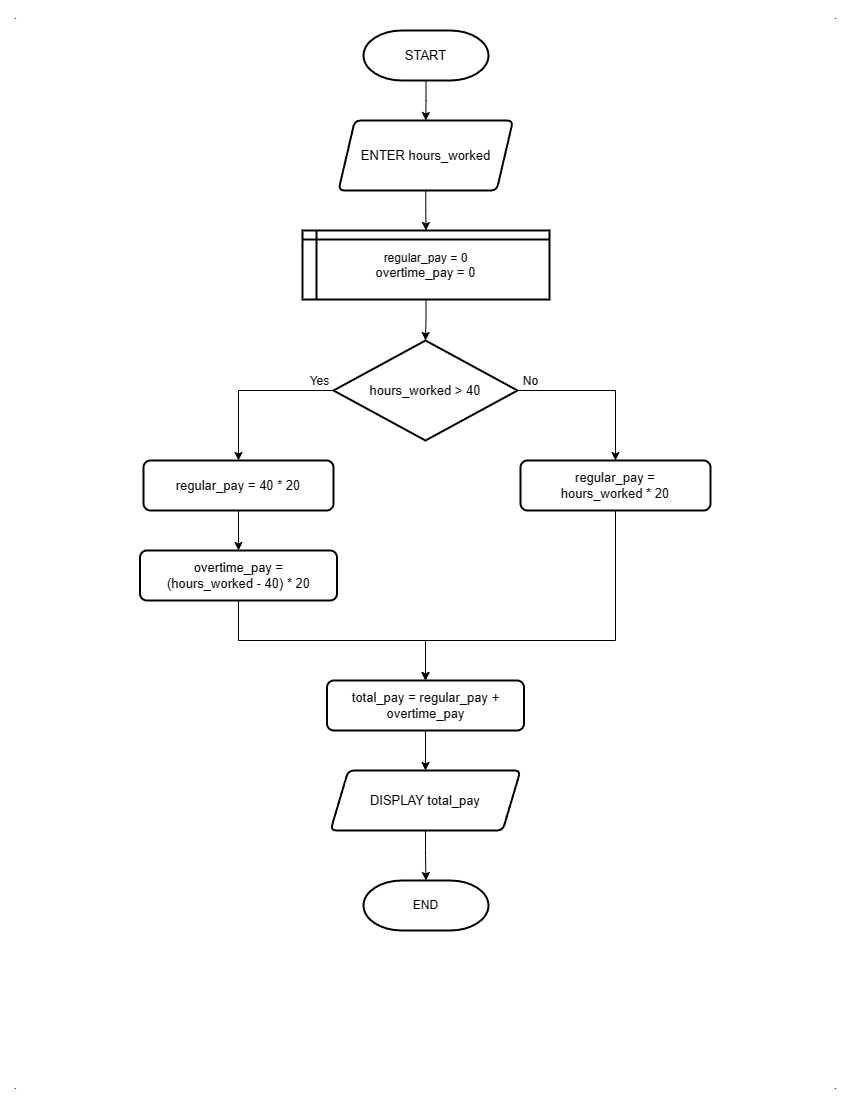

The diagram above was exported from draw.io. Its source (the exported page's mxGraphModel, read from the mxfile embedded in the PNG):
<mxGraphModel dx="880" dy="484" grid="0" gridSize="10" guides="1" tooltips="1" connect="1" arrows="1" fold="1" page="1" pageScale="1" pageWidth="850" pageHeight="1100" math="0" shadow="0">
  <root>
    <mxCell id="0" />
    <mxCell id="1" parent="0" />
    <mxCell id="eLTO50gSQeUL3PJnAw9D-4" style="edgeStyle=orthogonalEdgeStyle;rounded=0;orthogonalLoop=1;jettySize=auto;html=1;" parent="1" source="eLTO50gSQeUL3PJnAw9D-1" target="eLTO50gSQeUL3PJnAw9D-3" edge="1">
      <mxGeometry relative="1" as="geometry" />
    </mxCell>
    <mxCell id="eLTO50gSQeUL3PJnAw9D-1" value="&lt;font style=&quot;font-size: 13px;&quot;&gt;START&lt;/font&gt;" style="strokeWidth=2;html=1;shape=mxgraph.flowchart.terminator;whiteSpace=wrap;" parent="1" vertex="1">
      <mxGeometry x="363" y="30" width="125" height="50" as="geometry" />
    </mxCell>
    <mxCell id="eLTO50gSQeUL3PJnAw9D-2" value="END" style="strokeWidth=2;html=1;shape=mxgraph.flowchart.terminator;whiteSpace=wrap;" parent="1" vertex="1">
      <mxGeometry x="363" y="880" width="125" height="50" as="geometry" />
    </mxCell>
    <mxCell id="eLTO50gSQeUL3PJnAw9D-6" style="edgeStyle=orthogonalEdgeStyle;rounded=0;orthogonalLoop=1;jettySize=auto;html=1;" parent="1" source="eLTO50gSQeUL3PJnAw9D-3" target="pZ5zfAWvxxeyVvn0bMEM-1" edge="1">
      <mxGeometry relative="1" as="geometry">
        <mxPoint x="425.5" y="230" as="targetPoint" />
      </mxGeometry>
    </mxCell>
    <mxCell id="eLTO50gSQeUL3PJnAw9D-3" value="&lt;font style=&quot;font-size: 13px;&quot;&gt;ENTER hours_worked&lt;/font&gt;" style="shape=parallelogram;html=1;strokeWidth=2;perimeter=parallelogramPerimeter;whiteSpace=wrap;rounded=1;arcSize=12;size=0.09375;" parent="1" vertex="1">
      <mxGeometry x="338" y="120" width="174.5" height="70" as="geometry" />
    </mxCell>
    <mxCell id="eLTO50gSQeUL3PJnAw9D-11" style="edgeStyle=orthogonalEdgeStyle;rounded=0;orthogonalLoop=1;jettySize=auto;html=1;" parent="1" source="pZ5zfAWvxxeyVvn0bMEM-1" target="eLTO50gSQeUL3PJnAw9D-9" edge="1">
      <mxGeometry relative="1" as="geometry">
        <mxPoint x="425.5" y="300" as="sourcePoint" />
      </mxGeometry>
    </mxCell>
    <mxCell id="eLTO50gSQeUL3PJnAw9D-7" value="." style="text;html=1;align=center;verticalAlign=middle;resizable=0;points=[];autosize=1;strokeColor=none;fillColor=none;" parent="1" vertex="1">
      <mxGeometry width="30" height="30" as="geometry" />
    </mxCell>
    <mxCell id="eLTO50gSQeUL3PJnAw9D-8" value="." style="text;html=1;align=center;verticalAlign=middle;resizable=0;points=[];autosize=1;strokeColor=none;fillColor=none;" parent="1" vertex="1">
      <mxGeometry x="820" width="30" height="30" as="geometry" />
    </mxCell>
    <mxCell id="eLTO50gSQeUL3PJnAw9D-14" style="edgeStyle=orthogonalEdgeStyle;rounded=0;orthogonalLoop=1;jettySize=auto;html=1;entryX=0.5;entryY=0;entryDx=0;entryDy=0;" parent="1" source="eLTO50gSQeUL3PJnAw9D-9" target="eLTO50gSQeUL3PJnAw9D-12" edge="1">
      <mxGeometry relative="1" as="geometry">
        <Array as="points">
          <mxPoint x="238" y="390" />
        </Array>
      </mxGeometry>
    </mxCell>
    <mxCell id="eLTO50gSQeUL3PJnAw9D-17" style="edgeStyle=orthogonalEdgeStyle;rounded=0;orthogonalLoop=1;jettySize=auto;html=1;" parent="1" source="eLTO50gSQeUL3PJnAw9D-9" target="eLTO50gSQeUL3PJnAw9D-16" edge="1">
      <mxGeometry relative="1" as="geometry" />
    </mxCell>
    <mxCell id="eLTO50gSQeUL3PJnAw9D-9" value="&lt;font style=&quot;font-size: 13px;&quot;&gt;hours_worked &amp;gt; 40&lt;/font&gt;" style="strokeWidth=2;html=1;shape=mxgraph.flowchart.decision;whiteSpace=wrap;" parent="1" vertex="1">
      <mxGeometry x="333" y="340" width="184" height="100" as="geometry" />
    </mxCell>
    <mxCell id="eLTO50gSQeUL3PJnAw9D-15" style="edgeStyle=orthogonalEdgeStyle;rounded=0;orthogonalLoop=1;jettySize=auto;html=1;" parent="1" source="eLTO50gSQeUL3PJnAw9D-12" target="eLTO50gSQeUL3PJnAw9D-13" edge="1">
      <mxGeometry relative="1" as="geometry" />
    </mxCell>
    <mxCell id="eLTO50gSQeUL3PJnAw9D-12" value="&lt;font style=&quot;font-size: 13px;&quot;&gt;regular_pay = 40 * 20&lt;/font&gt;" style="rounded=1;whiteSpace=wrap;html=1;absoluteArcSize=1;arcSize=14;strokeWidth=2;" parent="1" vertex="1">
      <mxGeometry x="143" y="460" width="190" height="50" as="geometry" />
    </mxCell>
    <mxCell id="eLTO50gSQeUL3PJnAw9D-21" style="edgeStyle=orthogonalEdgeStyle;rounded=0;orthogonalLoop=1;jettySize=auto;html=1;" parent="1" source="eLTO50gSQeUL3PJnAw9D-13" target="eLTO50gSQeUL3PJnAw9D-20" edge="1">
      <mxGeometry relative="1" as="geometry" />
    </mxCell>
    <mxCell id="eLTO50gSQeUL3PJnAw9D-13" value="&lt;font style=&quot;font-size: 13px;&quot;&gt;overtime_pay =&lt;br&gt;(hours_worked - 40) * 20&lt;/font&gt;" style="rounded=1;whiteSpace=wrap;html=1;absoluteArcSize=1;arcSize=14;strokeWidth=2;" parent="1" vertex="1">
      <mxGeometry x="139.5" y="550" width="197" height="50" as="geometry" />
    </mxCell>
    <mxCell id="eLTO50gSQeUL3PJnAw9D-22" style="edgeStyle=orthogonalEdgeStyle;rounded=0;orthogonalLoop=1;jettySize=auto;html=1;" parent="1" source="eLTO50gSQeUL3PJnAw9D-16" target="eLTO50gSQeUL3PJnAw9D-20" edge="1">
      <mxGeometry relative="1" as="geometry">
        <Array as="points">
          <mxPoint x="615" y="640" />
          <mxPoint x="425" y="640" />
        </Array>
      </mxGeometry>
    </mxCell>
    <mxCell id="eLTO50gSQeUL3PJnAw9D-16" value="&lt;font style=&quot;font-size: 13px;&quot;&gt;regular_pay =&lt;br&gt;hours_worked * 20&lt;/font&gt;" style="rounded=1;whiteSpace=wrap;html=1;absoluteArcSize=1;arcSize=14;strokeWidth=2;" parent="1" vertex="1">
      <mxGeometry x="520" y="460" width="190" height="50" as="geometry" />
    </mxCell>
    <mxCell id="eLTO50gSQeUL3PJnAw9D-18" value="Yes" style="text;html=1;align=center;verticalAlign=middle;resizable=0;points=[];autosize=1;strokeColor=none;fillColor=none;" parent="1" vertex="1">
      <mxGeometry x="298.5" y="366" width="40" height="30" as="geometry" />
    </mxCell>
    <mxCell id="eLTO50gSQeUL3PJnAw9D-19" value="No" style="text;html=1;align=center;verticalAlign=middle;resizable=0;points=[];autosize=1;strokeColor=none;fillColor=none;" parent="1" vertex="1">
      <mxGeometry x="510" y="366" width="40" height="30" as="geometry" />
    </mxCell>
    <mxCell id="eLTO50gSQeUL3PJnAw9D-24" style="edgeStyle=orthogonalEdgeStyle;rounded=0;orthogonalLoop=1;jettySize=auto;html=1;" parent="1" source="eLTO50gSQeUL3PJnAw9D-20" target="eLTO50gSQeUL3PJnAw9D-23" edge="1">
      <mxGeometry relative="1" as="geometry" />
    </mxCell>
    <mxCell id="eLTO50gSQeUL3PJnAw9D-20" value="&lt;span style=&quot;font-size: 13px;&quot;&gt;total_pay = regular_pay + overtime_pay&lt;/span&gt;" style="rounded=1;whiteSpace=wrap;html=1;absoluteArcSize=1;arcSize=14;strokeWidth=2;" parent="1" vertex="1">
      <mxGeometry x="326.5" y="680" width="197" height="50" as="geometry" />
    </mxCell>
    <mxCell id="eLTO50gSQeUL3PJnAw9D-25" style="edgeStyle=orthogonalEdgeStyle;rounded=0;orthogonalLoop=1;jettySize=auto;html=1;" parent="1" source="eLTO50gSQeUL3PJnAw9D-23" target="eLTO50gSQeUL3PJnAw9D-2" edge="1">
      <mxGeometry relative="1" as="geometry" />
    </mxCell>
    <mxCell id="eLTO50gSQeUL3PJnAw9D-23" value="&lt;font style=&quot;font-size: 13px;&quot;&gt;DISPLAY total_pay&lt;/font&gt;" style="shape=parallelogram;html=1;strokeWidth=2;perimeter=parallelogramPerimeter;whiteSpace=wrap;rounded=1;arcSize=12;size=0.09375;" parent="1" vertex="1">
      <mxGeometry x="330" y="770" width="190" height="60" as="geometry" />
    </mxCell>
    <mxCell id="eLTO50gSQeUL3PJnAw9D-26" value="." style="text;html=1;align=center;verticalAlign=middle;resizable=0;points=[];autosize=1;strokeColor=none;fillColor=none;" parent="1" vertex="1">
      <mxGeometry y="1070" width="30" height="30" as="geometry" />
    </mxCell>
    <mxCell id="eLTO50gSQeUL3PJnAw9D-27" value="." style="text;html=1;align=center;verticalAlign=middle;resizable=0;points=[];autosize=1;strokeColor=none;fillColor=none;" parent="1" vertex="1">
      <mxGeometry x="820" y="1070" width="30" height="30" as="geometry" />
    </mxCell>
    <mxCell id="pZ5zfAWvxxeyVvn0bMEM-1" value="regular_pay = 0&lt;br style=&quot;border-color: var(--border-color); font-size: 13px;&quot;&gt;&lt;span style=&quot;font-size: 13px;&quot;&gt;overtime_pay = 0&lt;/span&gt;" style="shape=internalStorage;whiteSpace=wrap;html=1;backgroundOutline=1;strokeWidth=2;dx=14;dy=9;" vertex="1" parent="1">
      <mxGeometry x="302" y="230" width="247" height="69" as="geometry" />
    </mxCell>
  </root>
</mxGraphModel>